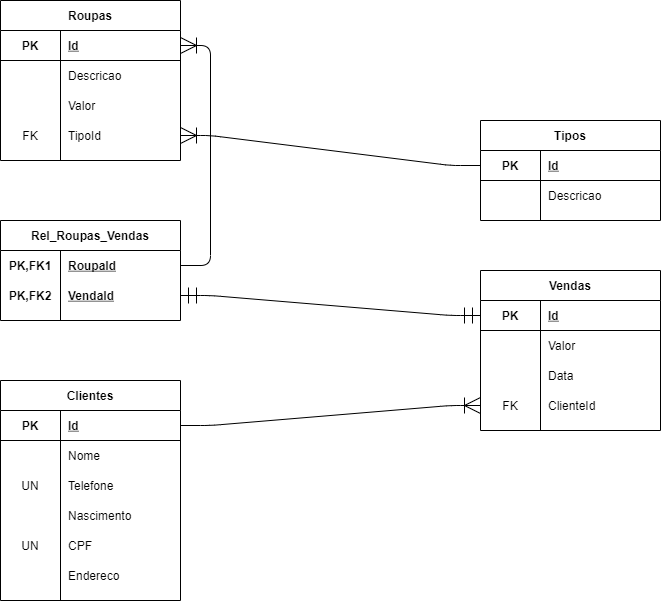

The diagram above was exported from draw.io. Its source (the exported page's mxGraphModel, read from the mxfile embedded in the PNG):
<mxGraphModel dx="1354" dy="795" grid="1" gridSize="5" guides="1" tooltips="1" connect="1" arrows="1" fold="1" page="1" pageScale="1" pageWidth="827" pageHeight="1169" math="0" shadow="0">
  <root>
    <mxCell id="0" />
    <mxCell id="1" parent="0" />
    <mxCell id="fd2pSCJJFzo5idj-lUhq-1" value="Roupas" style="shape=table;startSize=30;container=1;collapsible=1;childLayout=tableLayout;fixedRows=1;rowLines=0;fontStyle=1;align=center;resizeLast=1;hachureGap=4;pointerEvents=0;" vertex="1" parent="1">
      <mxGeometry x="40" y="40" width="180" height="160" as="geometry" />
    </mxCell>
    <mxCell id="fd2pSCJJFzo5idj-lUhq-5" value="" style="shape=partialRectangle;collapsible=0;dropTarget=0;pointerEvents=0;fillColor=none;top=0;left=0;bottom=1;right=0;points=[[0,0.5],[1,0.5]];portConstraint=eastwest;" vertex="1" parent="fd2pSCJJFzo5idj-lUhq-1">
      <mxGeometry y="30" width="180" height="30" as="geometry" />
    </mxCell>
    <mxCell id="fd2pSCJJFzo5idj-lUhq-6" value="PK" style="shape=partialRectangle;connectable=0;fillColor=none;top=0;left=0;bottom=0;right=0;fontStyle=1;overflow=hidden;" vertex="1" parent="fd2pSCJJFzo5idj-lUhq-5">
      <mxGeometry width="60" height="30" as="geometry">
        <mxRectangle width="60" height="30" as="alternateBounds" />
      </mxGeometry>
    </mxCell>
    <mxCell id="fd2pSCJJFzo5idj-lUhq-7" value="Id" style="shape=partialRectangle;connectable=0;fillColor=none;top=0;left=0;bottom=0;right=0;align=left;spacingLeft=6;fontStyle=5;overflow=hidden;" vertex="1" parent="fd2pSCJJFzo5idj-lUhq-5">
      <mxGeometry x="60" width="120" height="30" as="geometry">
        <mxRectangle width="120" height="30" as="alternateBounds" />
      </mxGeometry>
    </mxCell>
    <mxCell id="fd2pSCJJFzo5idj-lUhq-8" value="" style="shape=partialRectangle;collapsible=0;dropTarget=0;pointerEvents=0;fillColor=none;top=0;left=0;bottom=0;right=0;points=[[0,0.5],[1,0.5]];portConstraint=eastwest;" vertex="1" parent="fd2pSCJJFzo5idj-lUhq-1">
      <mxGeometry y="60" width="180" height="30" as="geometry" />
    </mxCell>
    <mxCell id="fd2pSCJJFzo5idj-lUhq-9" value="" style="shape=partialRectangle;connectable=0;fillColor=none;top=0;left=0;bottom=0;right=0;editable=1;overflow=hidden;" vertex="1" parent="fd2pSCJJFzo5idj-lUhq-8">
      <mxGeometry width="60" height="30" as="geometry">
        <mxRectangle width="60" height="30" as="alternateBounds" />
      </mxGeometry>
    </mxCell>
    <mxCell id="fd2pSCJJFzo5idj-lUhq-10" value="Descricao" style="shape=partialRectangle;connectable=0;fillColor=none;top=0;left=0;bottom=0;right=0;align=left;spacingLeft=6;overflow=hidden;" vertex="1" parent="fd2pSCJJFzo5idj-lUhq-8">
      <mxGeometry x="60" width="120" height="30" as="geometry">
        <mxRectangle width="120" height="30" as="alternateBounds" />
      </mxGeometry>
    </mxCell>
    <mxCell id="fd2pSCJJFzo5idj-lUhq-11" value="" style="shape=partialRectangle;collapsible=0;dropTarget=0;pointerEvents=0;fillColor=none;top=0;left=0;bottom=0;right=0;points=[[0,0.5],[1,0.5]];portConstraint=eastwest;" vertex="1" parent="fd2pSCJJFzo5idj-lUhq-1">
      <mxGeometry y="90" width="180" height="30" as="geometry" />
    </mxCell>
    <mxCell id="fd2pSCJJFzo5idj-lUhq-12" value="" style="shape=partialRectangle;connectable=0;fillColor=none;top=0;left=0;bottom=0;right=0;editable=1;overflow=hidden;" vertex="1" parent="fd2pSCJJFzo5idj-lUhq-11">
      <mxGeometry width="60" height="30" as="geometry">
        <mxRectangle width="60" height="30" as="alternateBounds" />
      </mxGeometry>
    </mxCell>
    <mxCell id="fd2pSCJJFzo5idj-lUhq-13" value="Valor" style="shape=partialRectangle;connectable=0;fillColor=none;top=0;left=0;bottom=0;right=0;align=left;spacingLeft=6;overflow=hidden;" vertex="1" parent="fd2pSCJJFzo5idj-lUhq-11">
      <mxGeometry x="60" width="120" height="30" as="geometry">
        <mxRectangle width="120" height="30" as="alternateBounds" />
      </mxGeometry>
    </mxCell>
    <mxCell id="fd2pSCJJFzo5idj-lUhq-14" value="" style="shape=partialRectangle;collapsible=0;dropTarget=0;pointerEvents=0;fillColor=none;top=0;left=0;bottom=0;right=0;points=[[0,0.5],[1,0.5]];portConstraint=eastwest;hachureGap=4;" vertex="1" parent="fd2pSCJJFzo5idj-lUhq-1">
      <mxGeometry y="120" width="180" height="30" as="geometry" />
    </mxCell>
    <mxCell id="fd2pSCJJFzo5idj-lUhq-15" value="FK" style="shape=partialRectangle;connectable=0;fillColor=none;top=0;left=0;bottom=0;right=0;fontStyle=0;overflow=hidden;" vertex="1" parent="fd2pSCJJFzo5idj-lUhq-14">
      <mxGeometry width="60" height="30" as="geometry">
        <mxRectangle width="60" height="30" as="alternateBounds" />
      </mxGeometry>
    </mxCell>
    <mxCell id="fd2pSCJJFzo5idj-lUhq-16" value="TipoId" style="shape=partialRectangle;connectable=0;fillColor=none;top=0;left=0;bottom=0;right=0;align=left;spacingLeft=6;fontStyle=0;overflow=hidden;" vertex="1" parent="fd2pSCJJFzo5idj-lUhq-14">
      <mxGeometry x="60" width="120" height="30" as="geometry">
        <mxRectangle width="120" height="30" as="alternateBounds" />
      </mxGeometry>
    </mxCell>
    <mxCell id="fd2pSCJJFzo5idj-lUhq-20" value="Tipos" style="shape=table;startSize=30;container=1;collapsible=1;childLayout=tableLayout;fixedRows=1;rowLines=0;fontStyle=1;align=center;resizeLast=1;hachureGap=4;pointerEvents=0;" vertex="1" parent="1">
      <mxGeometry x="520" y="160" width="180" height="100" as="geometry" />
    </mxCell>
    <mxCell id="fd2pSCJJFzo5idj-lUhq-24" value="" style="shape=partialRectangle;collapsible=0;dropTarget=0;pointerEvents=0;fillColor=none;top=0;left=0;bottom=1;right=0;points=[[0,0.5],[1,0.5]];portConstraint=eastwest;" vertex="1" parent="fd2pSCJJFzo5idj-lUhq-20">
      <mxGeometry y="30" width="180" height="30" as="geometry" />
    </mxCell>
    <mxCell id="fd2pSCJJFzo5idj-lUhq-25" value="PK" style="shape=partialRectangle;connectable=0;fillColor=none;top=0;left=0;bottom=0;right=0;fontStyle=1;overflow=hidden;" vertex="1" parent="fd2pSCJJFzo5idj-lUhq-24">
      <mxGeometry width="60" height="30" as="geometry">
        <mxRectangle width="60" height="30" as="alternateBounds" />
      </mxGeometry>
    </mxCell>
    <mxCell id="fd2pSCJJFzo5idj-lUhq-26" value="Id" style="shape=partialRectangle;connectable=0;fillColor=none;top=0;left=0;bottom=0;right=0;align=left;spacingLeft=6;fontStyle=5;overflow=hidden;" vertex="1" parent="fd2pSCJJFzo5idj-lUhq-24">
      <mxGeometry x="60" width="120" height="30" as="geometry">
        <mxRectangle width="120" height="30" as="alternateBounds" />
      </mxGeometry>
    </mxCell>
    <mxCell id="fd2pSCJJFzo5idj-lUhq-27" value="" style="shape=partialRectangle;collapsible=0;dropTarget=0;pointerEvents=0;fillColor=none;top=0;left=0;bottom=0;right=0;points=[[0,0.5],[1,0.5]];portConstraint=eastwest;" vertex="1" parent="fd2pSCJJFzo5idj-lUhq-20">
      <mxGeometry y="60" width="180" height="30" as="geometry" />
    </mxCell>
    <mxCell id="fd2pSCJJFzo5idj-lUhq-28" value="" style="shape=partialRectangle;connectable=0;fillColor=none;top=0;left=0;bottom=0;right=0;editable=1;overflow=hidden;" vertex="1" parent="fd2pSCJJFzo5idj-lUhq-27">
      <mxGeometry width="60" height="30" as="geometry">
        <mxRectangle width="60" height="30" as="alternateBounds" />
      </mxGeometry>
    </mxCell>
    <mxCell id="fd2pSCJJFzo5idj-lUhq-29" value="Descricao" style="shape=partialRectangle;connectable=0;fillColor=none;top=0;left=0;bottom=0;right=0;align=left;spacingLeft=6;overflow=hidden;" vertex="1" parent="fd2pSCJJFzo5idj-lUhq-27">
      <mxGeometry x="60" width="120" height="30" as="geometry">
        <mxRectangle width="120" height="30" as="alternateBounds" />
      </mxGeometry>
    </mxCell>
    <mxCell id="fd2pSCJJFzo5idj-lUhq-58" value="" style="edgeStyle=entityRelationEdgeStyle;fontSize=12;html=1;endArrow=ERoneToMany;startSize=14;endSize=14;sourcePerimeterSpacing=8;targetPerimeterSpacing=8;entryX=1;entryY=0.5;entryDx=0;entryDy=0;exitX=0;exitY=0.5;exitDx=0;exitDy=0;" edge="1" parent="1" source="fd2pSCJJFzo5idj-lUhq-24" target="fd2pSCJJFzo5idj-lUhq-14">
      <mxGeometry width="100" height="100" relative="1" as="geometry">
        <mxPoint x="335" y="405" as="sourcePoint" />
        <mxPoint x="435" y="305" as="targetPoint" />
      </mxGeometry>
    </mxCell>
    <mxCell id="fd2pSCJJFzo5idj-lUhq-59" value="Vendas" style="shape=table;startSize=30;container=1;collapsible=1;childLayout=tableLayout;fixedRows=1;rowLines=0;fontStyle=1;align=center;resizeLast=1;hachureGap=4;pointerEvents=0;" vertex="1" parent="1">
      <mxGeometry x="520" y="310" width="180" height="160" as="geometry" />
    </mxCell>
    <mxCell id="fd2pSCJJFzo5idj-lUhq-63" value="" style="shape=partialRectangle;collapsible=0;dropTarget=0;pointerEvents=0;fillColor=none;top=0;left=0;bottom=1;right=0;points=[[0,0.5],[1,0.5]];portConstraint=eastwest;" vertex="1" parent="fd2pSCJJFzo5idj-lUhq-59">
      <mxGeometry y="30" width="180" height="30" as="geometry" />
    </mxCell>
    <mxCell id="fd2pSCJJFzo5idj-lUhq-64" value="PK" style="shape=partialRectangle;connectable=0;fillColor=none;top=0;left=0;bottom=0;right=0;fontStyle=1;overflow=hidden;" vertex="1" parent="fd2pSCJJFzo5idj-lUhq-63">
      <mxGeometry width="60" height="30" as="geometry">
        <mxRectangle width="60" height="30" as="alternateBounds" />
      </mxGeometry>
    </mxCell>
    <mxCell id="fd2pSCJJFzo5idj-lUhq-65" value="Id" style="shape=partialRectangle;connectable=0;fillColor=none;top=0;left=0;bottom=0;right=0;align=left;spacingLeft=6;fontStyle=5;overflow=hidden;" vertex="1" parent="fd2pSCJJFzo5idj-lUhq-63">
      <mxGeometry x="60" width="120" height="30" as="geometry">
        <mxRectangle width="120" height="30" as="alternateBounds" />
      </mxGeometry>
    </mxCell>
    <mxCell id="fd2pSCJJFzo5idj-lUhq-66" value="" style="shape=partialRectangle;collapsible=0;dropTarget=0;pointerEvents=0;fillColor=none;top=0;left=0;bottom=0;right=0;points=[[0,0.5],[1,0.5]];portConstraint=eastwest;" vertex="1" parent="fd2pSCJJFzo5idj-lUhq-59">
      <mxGeometry y="60" width="180" height="30" as="geometry" />
    </mxCell>
    <mxCell id="fd2pSCJJFzo5idj-lUhq-67" value="" style="shape=partialRectangle;connectable=0;fillColor=none;top=0;left=0;bottom=0;right=0;editable=1;overflow=hidden;" vertex="1" parent="fd2pSCJJFzo5idj-lUhq-66">
      <mxGeometry width="60" height="30" as="geometry">
        <mxRectangle width="60" height="30" as="alternateBounds" />
      </mxGeometry>
    </mxCell>
    <mxCell id="fd2pSCJJFzo5idj-lUhq-68" value="Valor" style="shape=partialRectangle;connectable=0;fillColor=none;top=0;left=0;bottom=0;right=0;align=left;spacingLeft=6;overflow=hidden;" vertex="1" parent="fd2pSCJJFzo5idj-lUhq-66">
      <mxGeometry x="60" width="120" height="30" as="geometry">
        <mxRectangle width="120" height="30" as="alternateBounds" />
      </mxGeometry>
    </mxCell>
    <mxCell id="fd2pSCJJFzo5idj-lUhq-69" value="" style="shape=partialRectangle;collapsible=0;dropTarget=0;pointerEvents=0;fillColor=none;top=0;left=0;bottom=0;right=0;points=[[0,0.5],[1,0.5]];portConstraint=eastwest;" vertex="1" parent="fd2pSCJJFzo5idj-lUhq-59">
      <mxGeometry y="90" width="180" height="30" as="geometry" />
    </mxCell>
    <mxCell id="fd2pSCJJFzo5idj-lUhq-70" value="" style="shape=partialRectangle;connectable=0;fillColor=none;top=0;left=0;bottom=0;right=0;editable=1;overflow=hidden;" vertex="1" parent="fd2pSCJJFzo5idj-lUhq-69">
      <mxGeometry width="60" height="30" as="geometry">
        <mxRectangle width="60" height="30" as="alternateBounds" />
      </mxGeometry>
    </mxCell>
    <mxCell id="fd2pSCJJFzo5idj-lUhq-71" value="Data" style="shape=partialRectangle;connectable=0;fillColor=none;top=0;left=0;bottom=0;right=0;align=left;spacingLeft=6;overflow=hidden;" vertex="1" parent="fd2pSCJJFzo5idj-lUhq-69">
      <mxGeometry x="60" width="120" height="30" as="geometry">
        <mxRectangle width="120" height="30" as="alternateBounds" />
      </mxGeometry>
    </mxCell>
    <mxCell id="fd2pSCJJFzo5idj-lUhq-108" value="" style="shape=partialRectangle;collapsible=0;dropTarget=0;pointerEvents=0;fillColor=none;top=0;left=0;bottom=0;right=0;points=[[0,0.5],[1,0.5]];portConstraint=eastwest;hachureGap=4;" vertex="1" parent="fd2pSCJJFzo5idj-lUhq-59">
      <mxGeometry y="120" width="180" height="30" as="geometry" />
    </mxCell>
    <mxCell id="fd2pSCJJFzo5idj-lUhq-109" value="FK" style="shape=partialRectangle;connectable=0;fillColor=none;top=0;left=0;bottom=0;right=0;fontStyle=0;overflow=hidden;" vertex="1" parent="fd2pSCJJFzo5idj-lUhq-108">
      <mxGeometry width="60" height="30" as="geometry">
        <mxRectangle width="60" height="30" as="alternateBounds" />
      </mxGeometry>
    </mxCell>
    <mxCell id="fd2pSCJJFzo5idj-lUhq-110" value="ClienteId" style="shape=partialRectangle;connectable=0;fillColor=none;top=0;left=0;bottom=0;right=0;align=left;spacingLeft=6;fontStyle=0;overflow=hidden;" vertex="1" parent="fd2pSCJJFzo5idj-lUhq-108">
      <mxGeometry x="60" width="120" height="30" as="geometry">
        <mxRectangle width="120" height="30" as="alternateBounds" />
      </mxGeometry>
    </mxCell>
    <mxCell id="fd2pSCJJFzo5idj-lUhq-72" value="Rel_Roupas_Vendas" style="shape=table;startSize=30;container=1;collapsible=1;childLayout=tableLayout;fixedRows=1;rowLines=0;fontStyle=1;align=center;resizeLast=1;hachureGap=4;pointerEvents=0;" vertex="1" parent="1">
      <mxGeometry x="40" y="260" width="180" height="100" as="geometry" />
    </mxCell>
    <mxCell id="fd2pSCJJFzo5idj-lUhq-73" value="" style="shape=partialRectangle;collapsible=0;dropTarget=0;pointerEvents=0;fillColor=none;top=0;left=0;bottom=0;right=0;points=[[0,0.5],[1,0.5]];portConstraint=eastwest;" vertex="1" parent="fd2pSCJJFzo5idj-lUhq-72">
      <mxGeometry y="30" width="180" height="30" as="geometry" />
    </mxCell>
    <mxCell id="fd2pSCJJFzo5idj-lUhq-74" value="PK,FK1" style="shape=partialRectangle;connectable=0;fillColor=none;top=0;left=0;bottom=0;right=0;fontStyle=1;overflow=hidden;" vertex="1" parent="fd2pSCJJFzo5idj-lUhq-73">
      <mxGeometry width="60" height="30" as="geometry">
        <mxRectangle width="60" height="30" as="alternateBounds" />
      </mxGeometry>
    </mxCell>
    <mxCell id="fd2pSCJJFzo5idj-lUhq-75" value="RoupaId" style="shape=partialRectangle;connectable=0;fillColor=none;top=0;left=0;bottom=0;right=0;align=left;spacingLeft=6;fontStyle=5;overflow=hidden;" vertex="1" parent="fd2pSCJJFzo5idj-lUhq-73">
      <mxGeometry x="60" width="120" height="30" as="geometry">
        <mxRectangle width="120" height="30" as="alternateBounds" />
      </mxGeometry>
    </mxCell>
    <mxCell id="fd2pSCJJFzo5idj-lUhq-89" value="" style="shape=partialRectangle;collapsible=0;dropTarget=0;pointerEvents=0;fillColor=none;top=0;left=0;bottom=0;right=0;points=[[0,0.5],[1,0.5]];portConstraint=eastwest;hachureGap=4;" vertex="1" parent="fd2pSCJJFzo5idj-lUhq-72">
      <mxGeometry y="60" width="180" height="30" as="geometry" />
    </mxCell>
    <mxCell id="fd2pSCJJFzo5idj-lUhq-90" value="PK,FK2" style="shape=partialRectangle;connectable=0;fillColor=none;top=0;left=0;bottom=0;right=0;fontStyle=1;overflow=hidden;" vertex="1" parent="fd2pSCJJFzo5idj-lUhq-89">
      <mxGeometry width="60" height="30" as="geometry">
        <mxRectangle width="60" height="30" as="alternateBounds" />
      </mxGeometry>
    </mxCell>
    <mxCell id="fd2pSCJJFzo5idj-lUhq-91" value="VendaId" style="shape=partialRectangle;connectable=0;fillColor=none;top=0;left=0;bottom=0;right=0;align=left;spacingLeft=6;fontStyle=5;overflow=hidden;" vertex="1" parent="fd2pSCJJFzo5idj-lUhq-89">
      <mxGeometry x="60" width="120" height="30" as="geometry">
        <mxRectangle width="120" height="30" as="alternateBounds" />
      </mxGeometry>
    </mxCell>
    <mxCell id="fd2pSCJJFzo5idj-lUhq-92" value="" style="edgeStyle=entityRelationEdgeStyle;fontSize=12;html=1;endArrow=ERoneToMany;startSize=14;endSize=14;sourcePerimeterSpacing=8;targetPerimeterSpacing=8;entryX=1;entryY=0.5;entryDx=0;entryDy=0;entryPerimeter=0;exitX=1;exitY=0.5;exitDx=0;exitDy=0;" edge="1" parent="1" source="fd2pSCJJFzo5idj-lUhq-73" target="fd2pSCJJFzo5idj-lUhq-5">
      <mxGeometry width="100" height="100" relative="1" as="geometry">
        <mxPoint x="310" y="580" as="sourcePoint" />
        <mxPoint x="410" y="480" as="targetPoint" />
      </mxGeometry>
    </mxCell>
    <mxCell id="fd2pSCJJFzo5idj-lUhq-93" value="" style="edgeStyle=entityRelationEdgeStyle;fontSize=12;html=1;endArrow=ERmandOne;startArrow=ERmandOne;startSize=14;endSize=14;sourcePerimeterSpacing=8;targetPerimeterSpacing=8;entryX=0;entryY=0.5;entryDx=0;entryDy=0;exitX=1;exitY=0.5;exitDx=0;exitDy=0;" edge="1" parent="1" source="fd2pSCJJFzo5idj-lUhq-89" target="fd2pSCJJFzo5idj-lUhq-63">
      <mxGeometry width="100" height="100" relative="1" as="geometry">
        <mxPoint x="255" y="550" as="sourcePoint" />
        <mxPoint x="355" y="450" as="targetPoint" />
      </mxGeometry>
    </mxCell>
    <mxCell id="fd2pSCJJFzo5idj-lUhq-94" value="Clientes" style="shape=table;startSize=30;container=1;collapsible=1;childLayout=tableLayout;fixedRows=1;rowLines=0;fontStyle=1;align=center;resizeLast=1;hachureGap=4;pointerEvents=0;" vertex="1" parent="1">
      <mxGeometry x="40" y="420" width="180" height="220" as="geometry" />
    </mxCell>
    <mxCell id="fd2pSCJJFzo5idj-lUhq-98" value="" style="shape=partialRectangle;collapsible=0;dropTarget=0;pointerEvents=0;fillColor=none;top=0;left=0;bottom=1;right=0;points=[[0,0.5],[1,0.5]];portConstraint=eastwest;" vertex="1" parent="fd2pSCJJFzo5idj-lUhq-94">
      <mxGeometry y="30" width="180" height="30" as="geometry" />
    </mxCell>
    <mxCell id="fd2pSCJJFzo5idj-lUhq-99" value="PK" style="shape=partialRectangle;connectable=0;fillColor=none;top=0;left=0;bottom=0;right=0;fontStyle=1;overflow=hidden;" vertex="1" parent="fd2pSCJJFzo5idj-lUhq-98">
      <mxGeometry width="60" height="30" as="geometry">
        <mxRectangle width="60" height="30" as="alternateBounds" />
      </mxGeometry>
    </mxCell>
    <mxCell id="fd2pSCJJFzo5idj-lUhq-100" value="Id" style="shape=partialRectangle;connectable=0;fillColor=none;top=0;left=0;bottom=0;right=0;align=left;spacingLeft=6;fontStyle=5;overflow=hidden;" vertex="1" parent="fd2pSCJJFzo5idj-lUhq-98">
      <mxGeometry x="60" width="120" height="30" as="geometry">
        <mxRectangle width="120" height="30" as="alternateBounds" />
      </mxGeometry>
    </mxCell>
    <mxCell id="fd2pSCJJFzo5idj-lUhq-101" value="" style="shape=partialRectangle;collapsible=0;dropTarget=0;pointerEvents=0;fillColor=none;top=0;left=0;bottom=0;right=0;points=[[0,0.5],[1,0.5]];portConstraint=eastwest;" vertex="1" parent="fd2pSCJJFzo5idj-lUhq-94">
      <mxGeometry y="60" width="180" height="30" as="geometry" />
    </mxCell>
    <mxCell id="fd2pSCJJFzo5idj-lUhq-102" value="" style="shape=partialRectangle;connectable=0;fillColor=none;top=0;left=0;bottom=0;right=0;editable=1;overflow=hidden;" vertex="1" parent="fd2pSCJJFzo5idj-lUhq-101">
      <mxGeometry width="60" height="30" as="geometry">
        <mxRectangle width="60" height="30" as="alternateBounds" />
      </mxGeometry>
    </mxCell>
    <mxCell id="fd2pSCJJFzo5idj-lUhq-103" value="Nome" style="shape=partialRectangle;connectable=0;fillColor=none;top=0;left=0;bottom=0;right=0;align=left;spacingLeft=6;overflow=hidden;" vertex="1" parent="fd2pSCJJFzo5idj-lUhq-101">
      <mxGeometry x="60" width="120" height="30" as="geometry">
        <mxRectangle width="120" height="30" as="alternateBounds" />
      </mxGeometry>
    </mxCell>
    <mxCell id="fd2pSCJJFzo5idj-lUhq-104" value="" style="shape=partialRectangle;collapsible=0;dropTarget=0;pointerEvents=0;fillColor=none;top=0;left=0;bottom=0;right=0;points=[[0,0.5],[1,0.5]];portConstraint=eastwest;" vertex="1" parent="fd2pSCJJFzo5idj-lUhq-94">
      <mxGeometry y="90" width="180" height="30" as="geometry" />
    </mxCell>
    <mxCell id="fd2pSCJJFzo5idj-lUhq-105" value="UN" style="shape=partialRectangle;connectable=0;fillColor=none;top=0;left=0;bottom=0;right=0;editable=1;overflow=hidden;" vertex="1" parent="fd2pSCJJFzo5idj-lUhq-104">
      <mxGeometry width="60" height="30" as="geometry">
        <mxRectangle width="60" height="30" as="alternateBounds" />
      </mxGeometry>
    </mxCell>
    <mxCell id="fd2pSCJJFzo5idj-lUhq-106" value="Telefone" style="shape=partialRectangle;connectable=0;fillColor=none;top=0;left=0;bottom=0;right=0;align=left;spacingLeft=6;overflow=hidden;" vertex="1" parent="fd2pSCJJFzo5idj-lUhq-104">
      <mxGeometry x="60" width="120" height="30" as="geometry">
        <mxRectangle width="120" height="30" as="alternateBounds" />
      </mxGeometry>
    </mxCell>
    <mxCell id="fd2pSCJJFzo5idj-lUhq-114" value="" style="shape=partialRectangle;collapsible=0;dropTarget=0;pointerEvents=0;fillColor=none;top=0;left=0;bottom=0;right=0;points=[[0,0.5],[1,0.5]];portConstraint=eastwest;hachureGap=4;" vertex="1" parent="fd2pSCJJFzo5idj-lUhq-94">
      <mxGeometry y="120" width="180" height="30" as="geometry" />
    </mxCell>
    <mxCell id="fd2pSCJJFzo5idj-lUhq-115" value="" style="shape=partialRectangle;connectable=0;fillColor=none;top=0;left=0;bottom=0;right=0;editable=1;overflow=hidden;" vertex="1" parent="fd2pSCJJFzo5idj-lUhq-114">
      <mxGeometry width="60" height="30" as="geometry">
        <mxRectangle width="60" height="30" as="alternateBounds" />
      </mxGeometry>
    </mxCell>
    <mxCell id="fd2pSCJJFzo5idj-lUhq-116" value="Nascimento" style="shape=partialRectangle;connectable=0;fillColor=none;top=0;left=0;bottom=0;right=0;align=left;spacingLeft=6;overflow=hidden;" vertex="1" parent="fd2pSCJJFzo5idj-lUhq-114">
      <mxGeometry x="60" width="120" height="30" as="geometry">
        <mxRectangle width="120" height="30" as="alternateBounds" />
      </mxGeometry>
    </mxCell>
    <mxCell id="fd2pSCJJFzo5idj-lUhq-117" value="" style="shape=partialRectangle;collapsible=0;dropTarget=0;pointerEvents=0;fillColor=none;top=0;left=0;bottom=0;right=0;points=[[0,0.5],[1,0.5]];portConstraint=eastwest;hachureGap=4;" vertex="1" parent="fd2pSCJJFzo5idj-lUhq-94">
      <mxGeometry y="150" width="180" height="30" as="geometry" />
    </mxCell>
    <mxCell id="fd2pSCJJFzo5idj-lUhq-118" value="UN" style="shape=partialRectangle;connectable=0;fillColor=none;top=0;left=0;bottom=0;right=0;editable=1;overflow=hidden;" vertex="1" parent="fd2pSCJJFzo5idj-lUhq-117">
      <mxGeometry width="60" height="30" as="geometry">
        <mxRectangle width="60" height="30" as="alternateBounds" />
      </mxGeometry>
    </mxCell>
    <mxCell id="fd2pSCJJFzo5idj-lUhq-119" value="CPF" style="shape=partialRectangle;connectable=0;fillColor=none;top=0;left=0;bottom=0;right=0;align=left;spacingLeft=6;overflow=hidden;" vertex="1" parent="fd2pSCJJFzo5idj-lUhq-117">
      <mxGeometry x="60" width="120" height="30" as="geometry">
        <mxRectangle width="120" height="30" as="alternateBounds" />
      </mxGeometry>
    </mxCell>
    <mxCell id="fd2pSCJJFzo5idj-lUhq-120" value="" style="shape=partialRectangle;collapsible=0;dropTarget=0;pointerEvents=0;fillColor=none;top=0;left=0;bottom=0;right=0;points=[[0,0.5],[1,0.5]];portConstraint=eastwest;hachureGap=4;" vertex="1" parent="fd2pSCJJFzo5idj-lUhq-94">
      <mxGeometry y="180" width="180" height="30" as="geometry" />
    </mxCell>
    <mxCell id="fd2pSCJJFzo5idj-lUhq-121" value="" style="shape=partialRectangle;connectable=0;fillColor=none;top=0;left=0;bottom=0;right=0;editable=1;overflow=hidden;" vertex="1" parent="fd2pSCJJFzo5idj-lUhq-120">
      <mxGeometry width="60" height="30" as="geometry">
        <mxRectangle width="60" height="30" as="alternateBounds" />
      </mxGeometry>
    </mxCell>
    <mxCell id="fd2pSCJJFzo5idj-lUhq-122" value="Endereco" style="shape=partialRectangle;connectable=0;fillColor=none;top=0;left=0;bottom=0;right=0;align=left;spacingLeft=6;overflow=hidden;" vertex="1" parent="fd2pSCJJFzo5idj-lUhq-120">
      <mxGeometry x="60" width="120" height="30" as="geometry">
        <mxRectangle width="120" height="30" as="alternateBounds" />
      </mxGeometry>
    </mxCell>
    <mxCell id="fd2pSCJJFzo5idj-lUhq-107" value="" style="edgeStyle=entityRelationEdgeStyle;fontSize=12;html=1;endArrow=ERoneToMany;startSize=14;endSize=14;sourcePerimeterSpacing=8;targetPerimeterSpacing=8;entryX=0;entryY=0.5;entryDx=0;entryDy=0;exitX=1;exitY=0.5;exitDx=0;exitDy=0;" edge="1" parent="1" source="fd2pSCJJFzo5idj-lUhq-98" target="fd2pSCJJFzo5idj-lUhq-108">
      <mxGeometry width="100" height="100" relative="1" as="geometry">
        <mxPoint x="375" y="610" as="sourcePoint" />
        <mxPoint x="435" y="395" as="targetPoint" />
      </mxGeometry>
    </mxCell>
  </root>
</mxGraphModel>